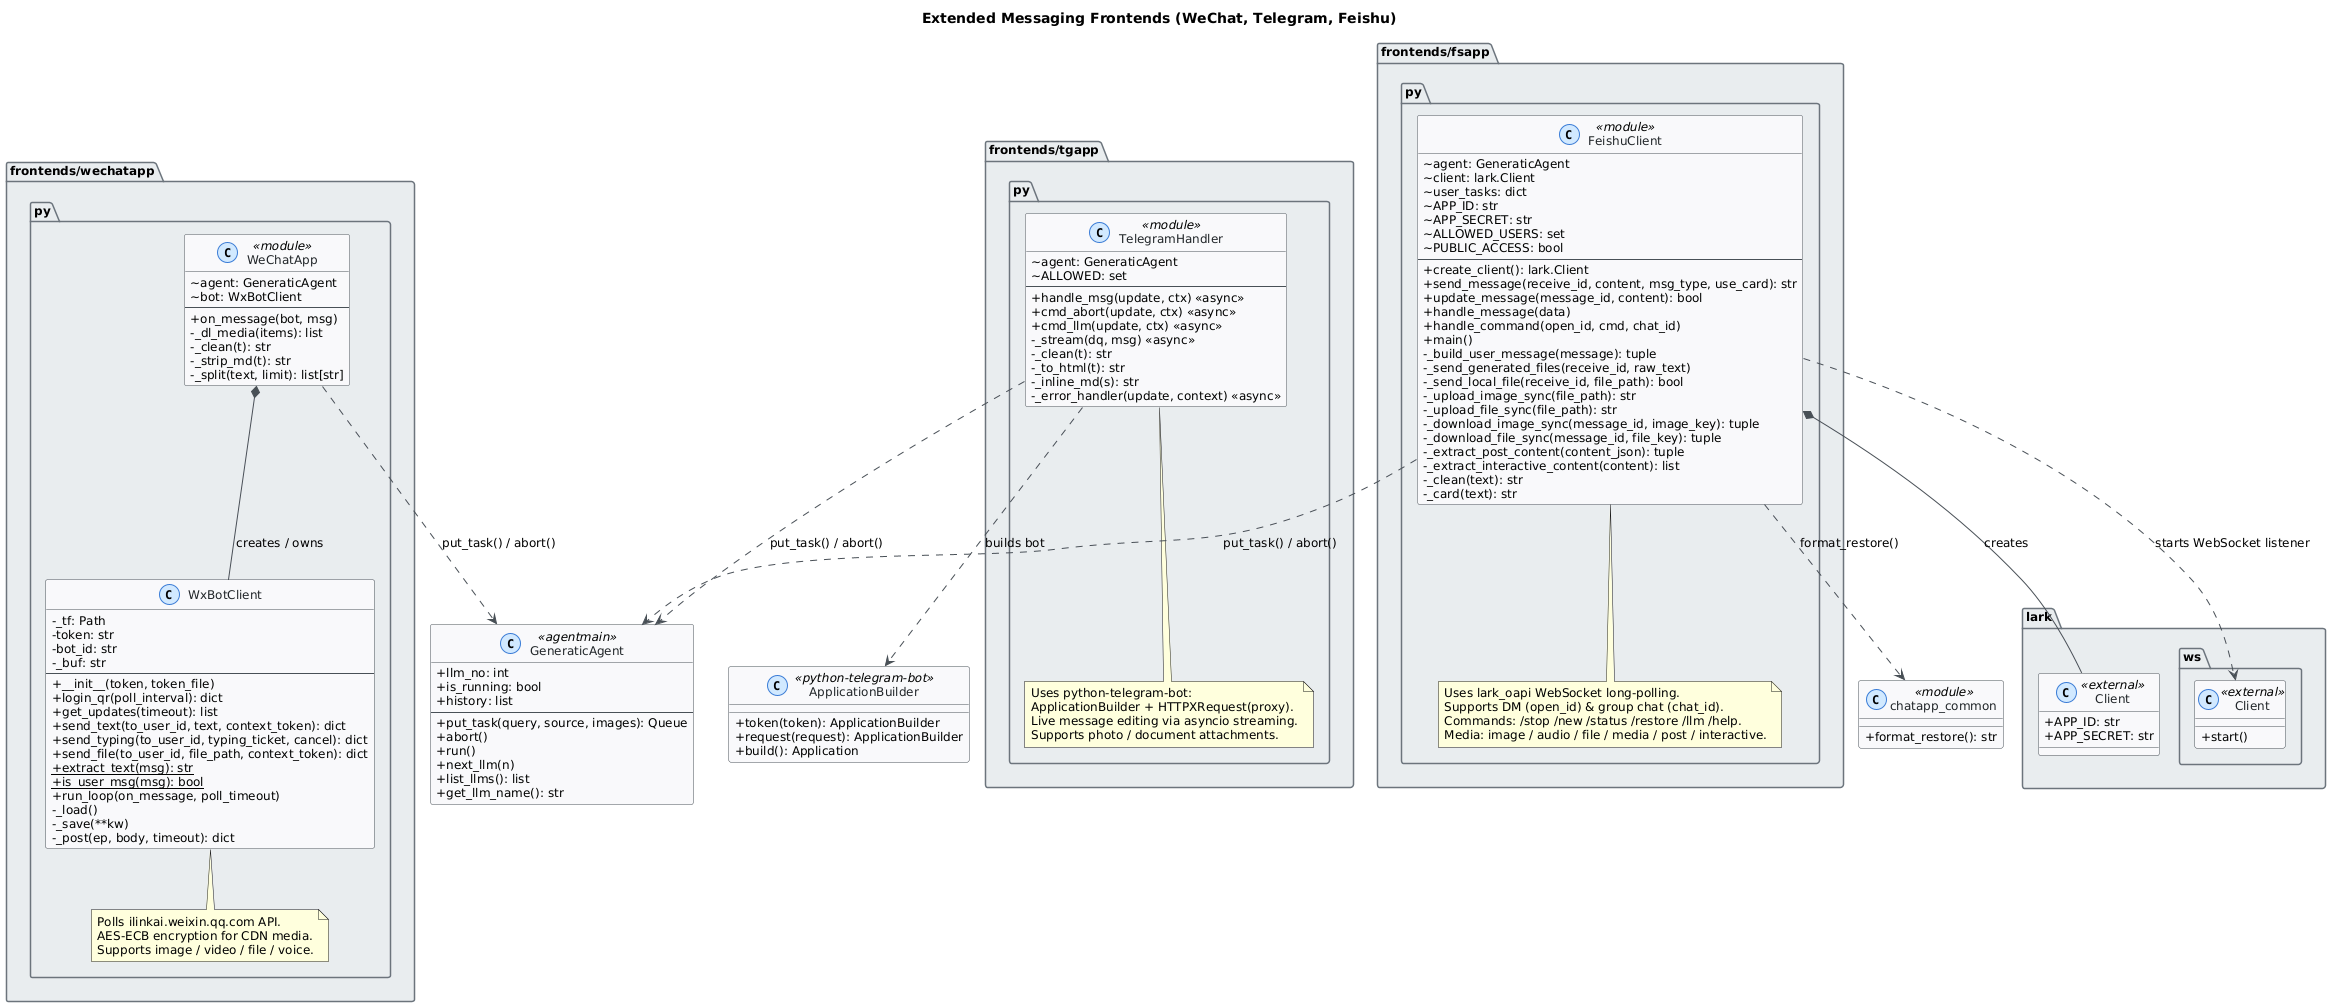

The diagram above was rendered by PlantUML. Its source (embedded in the PNG):
@startuml
skinparam classAttributeIconSize 0
skinparam shadowing false
skinparam defaultFontName "Segoe UI"
skinparam defaultFontSize 12
skinparam backgroundColor #FEFEFE
skinparam class {
    BackgroundColor #F8F9FA
    BorderColor #495057
    ArrowColor #495057
    FontColor #212529
}
skinparam package {
    BackgroundColor #E9ECEF
    BorderColor #6C757D
}
skinparam stereotype {
    CBackgroundColor #D0E8FF
    CBorderColor #3A7BD5
}

title Extended Messaging Frontends (WeChat, Telegram, Feishu)

' ─────────────────────────────────────────────
' WeChat Frontend
' ─────────────────────────────────────────────
package "frontends/wechatapp.py" {

    class WxBotClient {
        - _tf: Path
        - token: str
        - bot_id: str
        - _buf: str
        --
        + __init__(token, token_file)
        + login_qr(poll_interval): dict
        + get_updates(timeout): list
        + send_text(to_user_id, text, context_token): dict
        + send_typing(to_user_id, typing_ticket, cancel): dict
        + send_file(to_user_id, file_path, context_token): dict
        + {static} extract_text(msg): str
        + {static} is_user_msg(msg): bool
        + run_loop(on_message, poll_timeout)
        - _load()
        - _save(**kw)
        - _post(ep, body, timeout): dict
    }

    class WeChatApp <<module>> {
        ~ agent: GeneraticAgent
        ~ bot: WxBotClient
        --
        + on_message(bot, msg)
        - _dl_media(items): list
        - _clean(t): str
        - _strip_md(t): str
        - _split(text, limit): list[str]
    }

    note bottom of WxBotClient
        Polls ilinkai.weixin.qq.com API.
        AES-ECB encryption for CDN media.
        Supports image / video / file / voice.
    end note
}

' ─────────────────────────────────────────────
' Telegram Frontend
' ─────────────────────────────────────────────
package "frontends/tgapp.py" {

    class TelegramHandler <<module>> {
        ~ agent: GeneraticAgent
        ~ ALLOWED: set
        --
        + handle_msg(update, ctx) <<async>>
        + cmd_abort(update, ctx) <<async>>
        + cmd_llm(update, ctx) <<async>>
        - _stream(dq, msg) <<async>>
        - _clean(t): str
        - _to_html(t): str
        - _inline_md(s): str
        - _error_handler(update, context) <<async>>
    }

    note bottom of TelegramHandler
        Uses python-telegram-bot:
        ApplicationBuilder + HTTPXRequest(proxy).
        Live message editing via asyncio streaming.
        Supports photo / document attachments.
    end note
}

' ─────────────────────────────────────────────
' Feishu / Lark Frontend
' ─────────────────────────────────────────────
package "frontends/fsapp.py" {

    class FeishuClient <<module>> {
        ~ agent: GeneraticAgent
        ~ client: lark.Client
        ~ user_tasks: dict
        ~ APP_ID: str
        ~ APP_SECRET: str
        ~ ALLOWED_USERS: set
        ~ PUBLIC_ACCESS: bool
        --
        + create_client(): lark.Client
        + send_message(receive_id, content, msg_type, use_card): str
        + update_message(message_id, content): bool
        + handle_message(data)
        + handle_command(open_id, cmd, chat_id)
        + main()
        - _build_user_message(message): tuple
        - _send_generated_files(receive_id, raw_text)
        - _send_local_file(receive_id, file_path): bool
        - _upload_image_sync(file_path): str
        - _upload_file_sync(file_path): str
        - _download_image_sync(message_id, image_key): tuple
        - _download_file_sync(message_id, file_key): tuple
        - _extract_post_content(content_json): tuple
        - _extract_interactive_content(content): list
        - _clean(text): str
        - _card(text): str
    }

    note bottom of FeishuClient
        Uses lark_oapi WebSocket long-polling.
        Supports DM (open_id) & group chat (chat_id).
        Commands: /stop /new /status /restore /llm /help.
        Media: image / audio / file / media / post / interactive.
    end note
}

' ─────────────────────────────────────────────
' Shared Core
' ─────────────────────────────────────────────
class GeneraticAgent <<agentmain>> {
    + llm_no: int
    + is_running: bool
    + history: list
    --
    + put_task(query, source, images): Queue
    + abort()
    + run()
    + next_llm(n)
    + list_llms(): list
    + get_llm_name(): str
}

' ─────────────────────────────────────────────
' External Libraries
' ─────────────────────────────────────────────
class "lark.Client" <<external>> {
    + APP_ID: str
    + APP_SECRET: str
}

class "lark.ws.Client" <<external>> {
    + start()
}

class "ApplicationBuilder" <<python-telegram-bot>> {
    + token(token): ApplicationBuilder
    + request(request): ApplicationBuilder
    + build(): Application
}

class "chatapp_common" <<module>> {
    + format_restore(): str
}

' ─────────────────────────────────────────────
' Relationships
' ─────────────────────────────────────────────

' WeChat composition & dependency
WeChatApp *-- WxBotClient : creates / owns
WeChatApp ..> GeneraticAgent : put_task() / abort()

' Telegram dependencies
TelegramHandler ..> GeneraticAgent : put_task() / abort()
TelegramHandler ..> "ApplicationBuilder" : builds bot

' Feishu dependencies
FeishuClient ..> GeneraticAgent : put_task() / abort()
FeishuClient *-- "lark.Client" : creates
FeishuClient ..> "lark.ws.Client" : starts WebSocket listener
FeishuClient ..> "chatapp_common" : format_restore()
@enduml